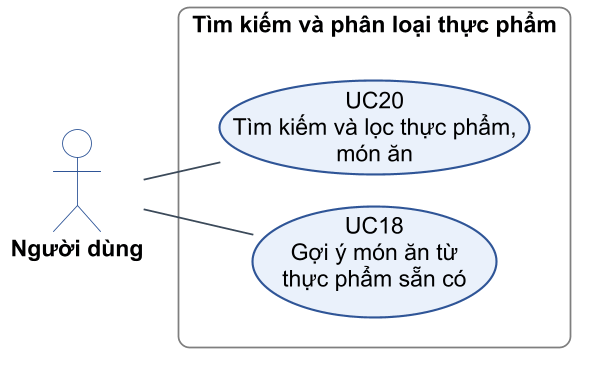

The diagram above was rendered by PlantUML. Its source (embedded in the PNG):
@startuml c2-17-uc-tim-kiem
!include _style.iuml
left to right direction

actor "Người dùng" as U

rectangle "Tìm kiếm và phân loại thực phẩm" as B {
  usecase "UC20\nTìm kiếm và lọc thực phẩm,\nmón ăn" as UC20
  usecase "UC18\nGợi ý món ăn từ\nthực phẩm sẵn có" as UC18
}

U -- UC20
U -- UC18
@enduml